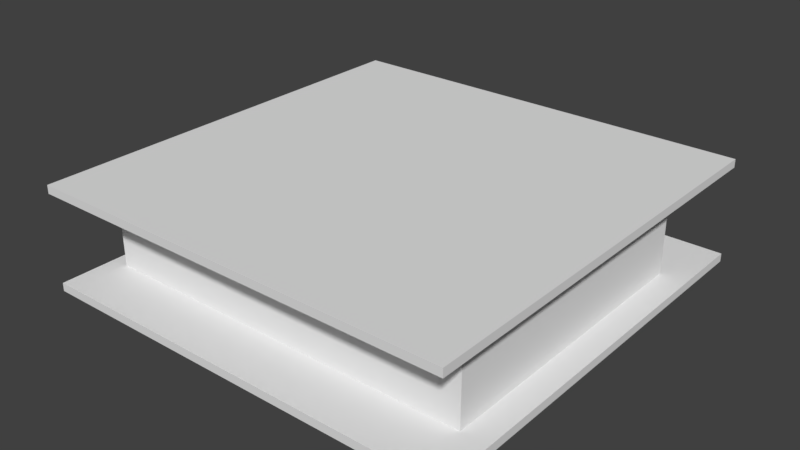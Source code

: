 # Source: Room.blend  (saved by Blender 2.79.0; exported with 4.5.12 LTS)
import bpy
from mathutils import Matrix  # noqa: F401  (used for matrix-valued properties, if any)

bpy.ops.wm.read_factory_settings(use_empty=True)
scene = bpy.context.scene
scene.name = 'Scene'

# ---- collections
col_collection_1 = bpy.data.collections.new('Collection 1'); scene.collection.children.link(col_collection_1)

# ---- world
world_world = bpy.data.worlds.new('World'); scene.world = world_world
world_world.color = (0.05088, 0.05088, 0.05088)
world_world.use_sun_shadow = False
world_world.sun_shadow_jitter_overblur = 0.0
world_world.cycles.sampling_method = 'MANUAL'

# ---- meshes
me_plane = bpy.data.meshes.new('Plane')
me_plane.from_pydata([(2.9, -5.1, -7.451e-09), (2.94, -5.06, 0.12), (2.93, -0.03, 0.13), (2.9, 0.0, -7.451e-09), (2.94, -0.04, 0.12), (2.94, -0.04, -7.451e-09), (2.93, -0.03, 0.14), (2.91, -0.009999, 0.16), (2.92, -0.02, 0.17), (2.91, -0.009999, 0.18), (2.9, 0.0, 0.18), (2.9, 0.0, 0.18), (2.93, -0.03, 0.13), (2.9, 0.0, -7.451e-09), (2.94, -0.04, 0.12), (2.94, -0.04, -7.451e-09), (2.93, -0.03, 0.14), (2.91, -0.009999, 0.16), (2.92, -0.02, 0.17), (2.91, -0.009999, 0.18), (2.9, 0.0, 0.18), (2.9, 0.0, 0.18), (12.17, -0.03, 0.13), (12.2, 4.47e-08, -7.451e-09), (12.16, -0.04, 0.12), (12.16, -0.04, -7.451e-09), (12.17, -0.03, 0.14), (12.19, -0.009999, 0.16), (12.18, -0.02, 0.17), (12.19, -0.009999, 0.18), (12.2, 4.47e-08, 0.18), (12.2, 4.47e-08, 0.18), (5.6, -5.07, 0.13), (5.6, -5.1, 0.0), (5.6, -5.06, 0.12), (5.6, -5.06, 0.0), (5.6, -5.07, 0.14), (5.6, -5.09, 0.16), (5.6, -5.08, 0.17), (5.6, -5.09, 0.18), (5.6, -5.1, 0.18), (5.6, -5.1, 0.18), (2.93, -5.07, 0.13), (2.94, -5.06, 0.0), (2.93, -5.07, 0.14), (2.91, -5.09, 0.16), (2.92, -5.08, 0.17), (2.91, -5.09, 0.18), (2.9, -5.1, 0.18), (6.8, -5.07, 0.13), (6.8, -5.1, 0.0), (6.8, -5.06, 0.12), (6.8, -5.06, 0.0), (6.8, -5.07, 0.14), (6.8, -5.09, 0.16), (6.8, -5.08, 0.17), (6.8, -5.09, 0.18), (6.8, -5.1, 0.18), (6.8, -5.1, 0.18), (12.16, -5.06, 0.0), (12.18, -5.08, 0.17), (12.17, -2.4, 0.13), (12.2, -2.4, 0.0), (12.16, -2.4, 0.12), (12.16, -2.4, 0.0), (12.17, -2.4, 0.14), (12.19, -2.4, 0.16), (12.18, -2.4, 0.17), (12.19, -2.4, 0.18), (12.2, -2.4, 0.18), (12.2, -2.4, 0.18), (12.17, -5.07, 0.13), (12.2, -5.1, 0.0), (12.16, -5.06, 0.12), (12.17, -5.07, 0.14), (12.19, -5.09, 0.16), (12.19, -5.09, 0.18), (12.2, -5.1, 0.18), (12.17, -1.04, 0.13), (12.2, -1.04, -7.451e-09), (12.16, -1.04, 0.12), (12.16, -1.04, -7.451e-09), (12.17, -1.04, 0.14), (12.19, -1.04, 0.16), (12.18, -1.04, 0.17), (12.19, -1.04, 0.18), (12.2, -1.04, 0.18), (12.2, -1.04, 0.18)], [], [(48, 47, 9, 10), (45, 44, 6, 7), (42, 1, 4, 2), (48, 10, 11), (46, 45, 7, 8), (43, 0, 3, 5), (47, 46, 8, 9), (1, 43, 5, 4), (44, 42, 2, 6), (7, 6, 16, 17), (2, 4, 14, 12), (11, 10, 20, 21), (8, 7, 17, 18), (5, 3, 13, 15), (9, 8, 18, 19), (4, 5, 15, 14), (6, 2, 12, 16), (10, 9, 19, 20), (15, 13, 23, 25), (19, 18, 28, 29), (14, 15, 25, 24), (16, 12, 22, 26), (20, 19, 29, 30), (17, 16, 26, 27), (12, 14, 24, 22), (21, 20, 30, 31), (18, 17, 27, 28), (40, 39, 47, 48), (37, 36, 44, 45), (32, 34, 1, 42), (41, 40, 48), (38, 37, 45, 46), (35, 33, 0, 43), (39, 38, 46, 47), (34, 35, 43, 1), (36, 32, 42, 44), (57, 77, 76, 56), (54, 75, 74, 53), (49, 71, 73, 51), (58, 77, 57), (55, 60, 75, 54), (52, 59, 72, 50), (56, 76, 60, 55), (51, 73, 59, 52), (53, 74, 71, 49), (69, 68, 76, 77), (66, 65, 74, 75), (61, 63, 73, 71), (70, 69, 77), (67, 66, 75, 60), (64, 62, 72, 59), (68, 67, 60, 76), (63, 64, 59, 73), (65, 61, 71, 74), (31, 30, 86, 87), (28, 27, 83, 84), (25, 23, 79, 81), (29, 28, 84, 85), (24, 25, 81, 80), (26, 22, 78, 82), (30, 29, 85, 86), (27, 26, 82, 83), (22, 24, 80, 78)])
me_plane.use_remesh_preserve_volume = False
me_plane.use_remesh_preserve_attributes = False
me_plane.use_mirror_vertex_groups = False
me_plane.update()
me_plane_019 = bpy.data.meshes.new('Plane.019')
me_plane_019.from_pydata([(-0.1, -0.1, 0.0), (0.1, -0.1, 0.0), (-0.1, 0.1, 0.0), (0.1, 0.1, 0.0), (-0.1, 0.1, 1.15), (-0.1, -0.1, 1.15), (0.1, -0.1, 1.15), (0.1, 0.1, 1.15)], [], [(0, 2, 3, 1), (5, 6, 7, 4), (3, 2, 4, 7), (0, 1, 6, 5), (1, 3, 7, 6), (2, 0, 5, 4)])
me_plane_019.use_remesh_preserve_volume = False
me_plane_019.use_remesh_preserve_attributes = False
me_plane_019.use_mirror_vertex_groups = False
me_plane_019.update()
me_plane_018 = bpy.data.meshes.new('Plane.018')
me_plane_018.from_pydata([(-0.1, -0.1, 0.0), (0.1, -0.1, 0.0), (-0.1, 0.1, 0.0), (0.1, 0.1, 0.0), (-0.1, 0.1, 1.15), (-0.1, -0.1, 1.15), (0.1, -0.1, 1.15), (0.1, 0.1, 1.15)], [], [(0, 2, 3, 1), (5, 6, 7, 4), (3, 2, 4, 7), (0, 1, 6, 5), (1, 3, 7, 6), (2, 0, 5, 4)])
me_plane_018.use_remesh_preserve_volume = False
me_plane_018.use_remesh_preserve_attributes = False
me_plane_018.use_mirror_vertex_groups = False
me_plane_018.update()
me_plane_017 = bpy.data.meshes.new('Plane.017')
me_plane_017.from_pydata([(-0.1061, -0.1, 0.0), (0.07576, -0.1, 0.0), (-0.1061, 0.1, 0.0), (0.07576, 0.1, 0.0), (-0.1061, 0.1, 1.2), (-0.1061, -0.1, 1.2), (0.07576, -0.1, 1.2), (0.07576, 0.1, 1.2)], [], [(0, 2, 3, 1), (5, 6, 7, 4), (3, 2, 4, 7), (0, 1, 6, 5), (1, 3, 7, 6), (2, 0, 5, 4)])
me_plane_017.use_remesh_preserve_volume = False
me_plane_017.use_remesh_preserve_attributes = False
me_plane_017.use_mirror_vertex_groups = False
me_plane_017.update()
me_plane_016 = bpy.data.meshes.new('Plane.016')
me_plane_016.from_pydata([(-7.75, -7.75, -0.3), (7.75, -7.75, -0.3), (-7.75, 7.75, -0.3), (7.75, 7.75, -0.3), (-7.75, 7.75, -2.707e-07), (-7.75, -7.75, -2.707e-07), (7.75, -7.75, -2.707e-07), (7.75, 7.75, -2.707e-07)], [], [(0, 2, 3, 1), (5, 6, 7, 4), (3, 2, 4, 7), (0, 1, 6, 5), (1, 3, 7, 6), (2, 0, 5, 4)])
me_plane_016.use_remesh_preserve_volume = False
me_plane_016.use_remesh_preserve_attributes = False
me_plane_016.use_mirror_vertex_groups = False
me_plane_016.update()
me_plane_015 = bpy.data.meshes.new('Plane.015')
me_plane_015.from_pydata([(-7.75, -7.75, 3.2), (7.75, -7.75, 3.2), (-7.75, 7.75, 3.2), (7.75, 7.75, 3.2), (-7.75, 7.75, 3.5), (-7.75, -7.75, 3.5), (7.75, -7.75, 3.5), (7.75, 7.75, 3.5)], [], [(0, 2, 3, 1), (5, 6, 7, 4), (3, 2, 4, 7), (0, 1, 6, 5), (1, 3, 7, 6), (2, 0, 5, 4)])
me_plane_015.use_remesh_preserve_volume = False
me_plane_015.use_remesh_preserve_attributes = False
me_plane_015.use_mirror_vertex_groups = False
me_plane_015.update()
me_plane_014 = bpy.data.meshes.new('Plane.014')
me_plane_014.from_pydata([(-7.1, -5.7, 0.0), (-6.9, -5.7, 0.0), (-7.1, -5.5, 0.0), (-6.9, -5.5, 0.0), (-7.1, -5.5, 0.0), (-6.9, -5.5, 0.0), (-7.1, -0.3, 0.0), (-6.9, -0.3, 0.0), (-7.1, -0.1, 0.0), (-6.9, -0.1, 0.0), (-7.1, 5.0, 0.0), (-6.9, 5.0, 0.0), (-3.0, -5.7, 0.0), (-3.0, -5.5, 0.0), (-2.8, -5.7, 0.0), (-2.8, -5.5, 0.0), (1.9, -5.7, 0.0), (1.9, -5.5, 0.0), (2.1, -5.7, 0.0), (2.1, -5.5, 0.0), (6.6, -5.7, 0.0), (6.6, -5.5, 0.0), (6.8, -5.7, 0.0), (6.8, -5.5, 0.0), (2.4, -0.3, 0.0), (2.4, -0.1, 0.0), (2.6, -0.3, 0.0), (2.6, -0.1, 0.0), (6.6, -0.3, 0.0), (6.6, -0.1, 0.0), (6.8, -0.3, 0.0), (6.8, -0.1, 0.0), (-7.1, 5.2, 0.0), (-6.9, 5.2, 0.0), (-3.0, -2.8, 0.0), (-2.8, -2.8, 0.0), (-3.0, -2.6, 0.0), (-2.8, -2.6, 0.0), (1.9, -2.8, 0.0), (1.9, -2.6, 0.0), (2.1, -2.8, 0.0), (2.1, -2.6, 0.0), (6.6, 5.0, 0.0), (6.8, 5.0, 0.0), (6.6, 5.2, 0.0), (6.8, 5.2, 0.0), (2.4, 5.0, 0.0), (2.6, 5.0, 0.0), (2.6, 5.2, 0.0), (2.4, 5.2, 0.0), (2.4, 5.0, 0.0), (2.6, 5.0, 0.0), (-7.1, -5.5, 3.2), (-7.1, -5.7, 3.2), (-6.9, -5.7, 3.2), (-6.9, -5.5, 3.2), (-6.9, -5.5, 3.2), (-7.1, -5.5, 3.2), (-6.9, -0.3, 3.2), (-7.1, -0.3, 3.2), (-6.9, -0.1, 3.2), (-7.1, -0.1, 3.2), (-6.9, 5.0, 3.2), (-7.1, 5.0, 3.2), (-3.0, -5.7, 3.2), (-3.0, -5.5, 3.2), (-2.8, -5.7, 3.2), (-2.8, -5.5, 3.2), (1.9, -5.7, 3.2), (1.9, -5.5, 3.2), (2.1, -5.7, 3.2), (2.1, -5.5, 3.2), (6.6, -5.7, 3.2), (6.6, -5.5, 3.2), (6.8, -5.7, 3.2), (6.8, -5.5, 3.2), (2.4, -0.3, 3.2), (2.4, -0.1, 3.2), (2.6, -0.3, 3.2), (2.6, -0.1, 3.2), (6.6, -0.3, 3.2), (6.6, -0.1, 3.2), (6.8, -0.3, 3.2), (6.8, -0.1, 3.2), (-6.9, 5.2, 3.2), (-7.1, 5.2, 3.2), (-2.8, -2.8, 3.2), (-3.0, -2.8, 3.2), (-2.8, -2.6, 3.2), (-3.0, -2.6, 3.2), (1.9, -2.8, 3.2), (1.9, -2.6, 3.2), (2.1, -2.8, 3.2), (2.1, -2.6, 3.2), (6.8, 5.0, 3.2), (6.6, 5.0, 3.2), (6.8, 5.2, 3.2), (6.6, 5.2, 3.2), (2.6, 5.0, 3.2), (2.4, 5.0, 3.2), (2.6, 5.2, 3.2), (2.4, 5.2, 3.2), (2.6, 5.0, 3.2), (2.4, 5.0, 3.2)], [], [(0, 2, 3, 1), (2, 4, 5, 3), (4, 6, 7, 5), (6, 8, 9, 7), (8, 10, 11, 9), (3, 13, 12, 1), (13, 15, 14, 12), (15, 17, 16, 14), (17, 19, 18, 16), (19, 21, 20, 18), (21, 23, 22, 20), (9, 25, 24, 7), (25, 27, 26, 24), (27, 29, 28, 26), (29, 31, 30, 28), (23, 21, 28, 30), (10, 32, 33, 11), (13, 34, 35, 15), (34, 36, 37, 35), (37, 39, 38, 35), (39, 41, 40, 38), (19, 17, 38, 40), (29, 42, 43, 31), (42, 44, 45, 43), (25, 46, 47, 27), (50, 49, 48, 51), (44, 42, 51, 48), (11, 33, 49, 50), (53, 54, 55, 52), (52, 55, 56, 57), (57, 56, 58, 59), (59, 58, 60, 61), (61, 60, 62, 63), (55, 54, 64, 65), (65, 64, 66, 67), (67, 66, 68, 69), (69, 68, 70, 71), (71, 70, 72, 73), (73, 72, 74, 75), (60, 58, 76, 77), (77, 76, 78, 79), (79, 78, 80, 81), (81, 80, 82, 83), (75, 82, 80, 73), (63, 62, 84, 85), (65, 67, 86, 87), (87, 86, 88, 89), (88, 86, 90, 91), (91, 90, 92, 93), (71, 92, 90, 69), (81, 83, 94, 95), (95, 94, 96, 97), (77, 79, 98, 99), (103, 102, 100, 101), (97, 100, 102, 95), (62, 103, 101, 84), (5, 7, 58, 56), (7, 24, 76, 58), (19, 40, 92, 71), (8, 6, 59, 61), (38, 17, 69, 90), (24, 26, 78, 76), (42, 29, 81, 95), (10, 8, 61, 63), (31, 43, 94, 83), (29, 27, 79, 81), (9, 11, 62, 60), (45, 44, 97, 96), (26, 28, 80, 78), (30, 31, 83, 82), (13, 3, 55, 65), (43, 45, 96, 94), (1, 12, 64, 54), (47, 46, 99, 98), (46, 25, 77, 99), (23, 30, 82, 75), (27, 47, 98, 79), (28, 21, 73, 80), (12, 14, 66, 64), (48, 49, 101, 100), (33, 32, 85, 84), (50, 51, 102, 103), (32, 10, 63, 85), (17, 15, 67, 69), (14, 16, 68, 66), (44, 48, 100, 97), (34, 13, 65, 87), (2, 0, 53, 52), (51, 42, 95, 102), (15, 35, 86, 67), (16, 18, 70, 68), (0, 1, 54, 53), (11, 50, 103, 62), (37, 36, 89, 88), (49, 33, 84, 101), (36, 34, 87, 89), (21, 19, 71, 73), (18, 20, 72, 70), (22, 23, 75, 74), (4, 2, 52, 57), (39, 37, 88, 91), (3, 5, 56, 55), (35, 38, 90, 86), (20, 22, 74, 72), (40, 41, 93, 92), (6, 4, 57, 59), (41, 39, 91, 93), (25, 9, 60, 77)])
me_plane_014.use_remesh_preserve_volume = False
me_plane_014.use_remesh_preserve_attributes = False
me_plane_014.use_mirror_vertex_groups = False
me_plane_014.update()

# ---- objects
ob_baseboard = bpy.data.objects.new('Baseboard', me_plane)
ob_plane_001 = bpy.data.objects.new('.Plane.001', me_plane_019)
ob_plane_000 = bpy.data.objects.new('.Plane.000', me_plane_018)
ob_plane_002 = bpy.data.objects.new('.Plane.002', me_plane_017)
ob_floor = bpy.data.objects.new('Floor', me_plane_016)
ob_ceiling = bpy.data.objects.new('Ceiling', me_plane_015)
ob_walls = bpy.data.objects.new('Walls', me_plane_014)

# ---- transforms, parenting, visibility, modifiers, constraints
ob_baseboard.location = (-9.8, 5.0, 0.0)
ob_baseboard.lineart.crease_threshold = 0.0
ob_plane_001.location = (0.4, -2.7, 0.0)
ob_plane_001.scale = (6.6, 2.0, 2.0)
ob_plane_001.hide_viewport = True
ob_plane_001.lineart.crease_threshold = 0.0
ob_plane_000.location = (2.5, 3.3, 0.0)
ob_plane_000.rotation_euler = (0.0, -0.0, -1.571)
ob_plane_000.scale = (6.6, 2.0, 2.0)
ob_plane_000.hide_viewport = True
ob_plane_000.lineart.crease_threshold = 0.0
ob_plane_002.location = (-3.5, -0.2, 0.0)
ob_plane_002.scale = (6.6, 2.0, 2.0)
ob_plane_002.hide_viewport = True
ob_plane_002.lineart.crease_threshold = 0.0
ob_floor.location = (0.0, 0.0, 0.0)
ob_floor.lineart.crease_threshold = 0.0
ob_ceiling.location = (0.0, 0.0, 0.0)
ob_ceiling.lineart.crease_threshold = 0.0
ob_walls.location = (0.0, 0.0, 0.0)
ob_walls.lineart.crease_threshold = 0.0
_m = ob_walls.modifiers.new('Boolean', 'BOOLEAN')
_m.object = ob_plane_002
_m.solver = 'FAST'
_m = ob_walls.modifiers.new('Boolean.001', 'BOOLEAN')
_m.object = ob_plane_000
_m.solver = 'FAST'
_m = ob_walls.modifiers.new('Boolean.002', 'BOOLEAN')
_m.object = ob_plane_001
_m.solver = 'FAST'

# ---- collection membership
col_collection_1.objects.link(ob_baseboard)
col_collection_1.objects.link(ob_plane_001)
col_collection_1.objects.link(ob_plane_000)
col_collection_1.objects.link(ob_plane_002)
col_collection_1.objects.link(ob_floor)
col_collection_1.objects.link(ob_ceiling)
col_collection_1.objects.link(ob_walls)

# ---- scene / render settings (as saved in the file)
scene.frame_start = 1; scene.frame_end = 250; scene.frame_set(5)
scene.render.engine = 'BLENDER_EEVEE_NEXT'
scene.render.resolution_percentage = 50
scene.render.dither_intensity = 0.0
scene.cycles.use_denoising = False
scene.cycles.samples = 128
scene.cycles.sampling_pattern = 'TABULATED_SOBOL'
scene.cycles.use_adaptive_sampling = False
scene.cycles.use_light_tree = False
scene.cycles.blur_glossy = 0.0
scene.cycles.sample_clamp_indirect = 0.0
scene.view_settings.view_transform = 'Standard'
scene.unit_settings.scale_length = 0.001
bpy.context.view_layer.update()

# ---- added for rendering (the .blend has no active camera and no usable light): camera, sun
cam_auto = bpy.data.cameras.new('AutoCamera')
cam_auto.lens = 50.0
cam_auto.sensor_width = 36.0
cam_auto.clip_end = 1000.0
ob_auto_camera = bpy.data.objects.new('AutoCamera', cam_auto)
scene.collection.objects.link(ob_auto_camera)
ob_auto_camera.location = (20.5837, -24.7004, 18.067)
ob_auto_camera.rotation_euler = (1.09748, -7.21219e-08, 0.694738)
scene.camera = ob_auto_camera
light_auto_sun = bpy.data.lights.new('AutoSun', 'SUN')
light_auto_sun.energy = 3.0
light_auto_sun.angle = 0.0523599
ob_auto_sun = bpy.data.objects.new('AutoSun', light_auto_sun)
scene.collection.objects.link(ob_auto_sun)
ob_auto_sun.rotation_euler = (0.872665, 0.174533, 0.523599)
bpy.context.view_layer.update()
